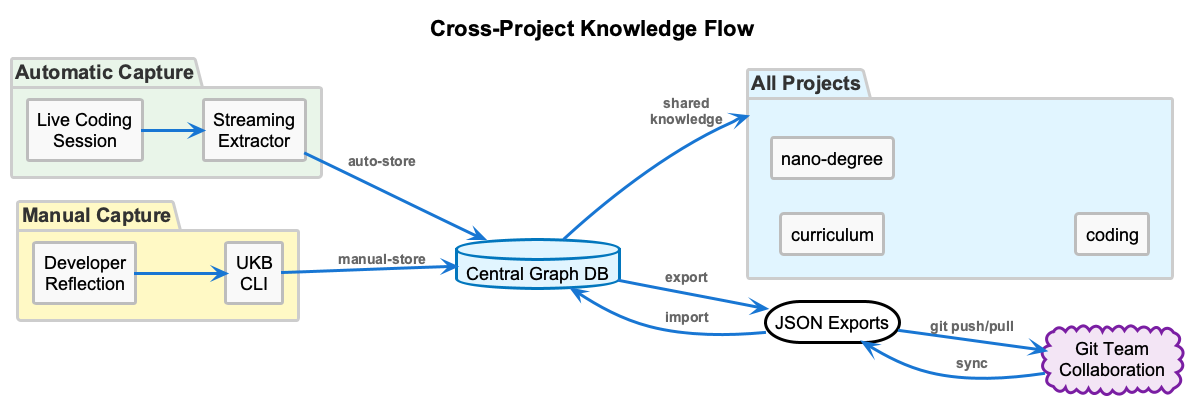

The diagram above was rendered by PlantUML. Its source (embedded in the PNG):
@startuml cross-project-knowledge-flow
!include _standard-style.puml

' Presentation overrides - larger fonts, bolder lines, white background
skinparam backgroundColor white
skinparam defaultFontSize 18
skinparam defaultFontStyle bold
skinparam component {
  BorderThickness 3
  FontSize 18
}
skinparam package {
  BorderThickness 3
  FontSize 20
  FontStyle bold
}
skinparam arrow {
  Thickness 3
  FontSize 14
  FontStyle bold
  Color #1976D2
}
skinparam database {
  BorderThickness 3
  FontSize 18
}
skinparam storage {
  BorderThickness 3
  FontSize 18
}
skinparam cloud {
  BorderThickness 3
  FontSize 18
}
skinparam rectangle {
  BorderThickness 3
  FontSize 18
}

title Cross-Project Knowledge Flow

left to right direction

left to right direction

' Left side: Automatic capture
package "Automatic Capture" as automatic #E8F5E9 {
  rectangle "Live Coding\nSession" as session
  rectangle "Streaming\nExtractor" as extractor
}

' Right side: Manual capture
package "Manual Capture" as manual #FFF9C4 {
  rectangle "Developer\nReflection" as reflection
  rectangle "UKB\nCLI" as ukb
}

' Center: Central storage
database "Central Graph DB" as graphdb

storage "JSON Exports" as exports

cloud "Git Team\nCollaboration" as team

' Bottom: Retrieval
package "All Projects" as retrieval #E1F5FE {
  rectangle "curriculum" as curr_proj
  rectangle "nano-degree" as nano_proj
  rectangle "coding" as coding_proj
}

' Automatic flow (left path)
session -down-> extractor
extractor -down-> graphdb : auto-store

' Manual flow (right path)
reflection -down-> ukb
ukb -down-> graphdb : manual-store

' Export and collaboration flow (center)
graphdb -down-> exports : export
exports -down-> team : git push/pull
team -down-> exports : sync

' Retrieval flow (bottom)
exports -down-> graphdb : import
graphdb -down-> retrieval : shared\nknowledge

@enduml